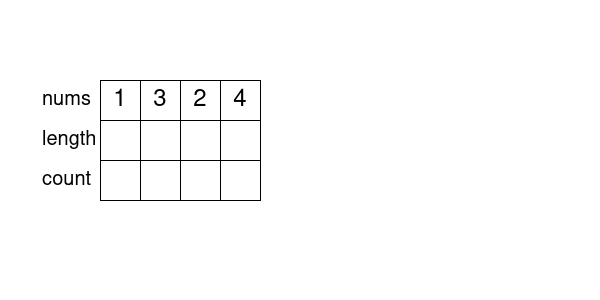

The diagram above was exported from draw.io. Its source (the exported page's mxGraphModel, read from the mxfile embedded in the PNG):
<mxGraphModel dx="1360" dy="751" grid="1" gridSize="10" guides="1" tooltips="1" connect="1" arrows="1" fold="1" page="1" pageScale="1" pageWidth="600" pageHeight="300" math="0" shadow="0">
  <root>
    <mxCell id="0" />
    <mxCell id="1" parent="0" />
    <mxCell id="y4JSV96lcPhyqdaNAE09-1" value="1" style="rounded=0;whiteSpace=wrap;html=1;fontSize=24;" parent="1" vertex="1">
      <mxGeometry x="100" y="80" width="40" height="40" as="geometry" />
    </mxCell>
    <mxCell id="y4JSV96lcPhyqdaNAE09-2" value="3" style="rounded=0;whiteSpace=wrap;html=1;fontSize=24;" parent="1" vertex="1">
      <mxGeometry x="140" y="80" width="40" height="40" as="geometry" />
    </mxCell>
    <mxCell id="y4JSV96lcPhyqdaNAE09-3" value="2" style="rounded=0;whiteSpace=wrap;html=1;fontSize=24;" parent="1" vertex="1">
      <mxGeometry x="180" y="80" width="40" height="40" as="geometry" />
    </mxCell>
    <mxCell id="y4JSV96lcPhyqdaNAE09-4" value="4" style="rounded=0;whiteSpace=wrap;html=1;fontSize=24;" parent="1" vertex="1">
      <mxGeometry x="220" y="80" width="40" height="40" as="geometry" />
    </mxCell>
    <mxCell id="y4JSV96lcPhyqdaNAE09-5" value="nums" style="text;html=1;strokeColor=none;fillColor=none;align=left;verticalAlign=middle;whiteSpace=wrap;rounded=0;fontSize=20;" parent="1" vertex="1">
      <mxGeometry x="40" y="80" width="60" height="40" as="geometry" />
    </mxCell>
    <mxCell id="y4JSV96lcPhyqdaNAE09-6" value="length" style="text;html=1;strokeColor=none;fillColor=none;align=left;verticalAlign=middle;whiteSpace=wrap;rounded=0;fontSize=20;" parent="1" vertex="1">
      <mxGeometry x="40" y="120" width="60" height="40" as="geometry" />
    </mxCell>
    <mxCell id="y4JSV96lcPhyqdaNAE09-7" value="&lt;div&gt;count&lt;/div&gt;" style="text;html=1;strokeColor=none;fillColor=none;align=left;verticalAlign=middle;whiteSpace=wrap;rounded=0;fontSize=20;" parent="1" vertex="1">
      <mxGeometry x="40" y="160" width="60" height="40" as="geometry" />
    </mxCell>
    <mxCell id="y4JSV96lcPhyqdaNAE09-8" value="" style="rounded=0;whiteSpace=wrap;html=1;fontSize=24;" parent="1" vertex="1">
      <mxGeometry x="100" y="120" width="40" height="40" as="geometry" />
    </mxCell>
    <mxCell id="y4JSV96lcPhyqdaNAE09-9" value="" style="rounded=0;whiteSpace=wrap;html=1;fontSize=24;" parent="1" vertex="1">
      <mxGeometry x="140" y="120" width="40" height="40" as="geometry" />
    </mxCell>
    <mxCell id="y4JSV96lcPhyqdaNAE09-10" value="" style="rounded=0;whiteSpace=wrap;html=1;fontSize=24;" parent="1" vertex="1">
      <mxGeometry x="180" y="120" width="40" height="40" as="geometry" />
    </mxCell>
    <mxCell id="y4JSV96lcPhyqdaNAE09-11" value="" style="rounded=0;whiteSpace=wrap;html=1;fontSize=24;" parent="1" vertex="1">
      <mxGeometry x="220" y="120" width="40" height="40" as="geometry" />
    </mxCell>
    <mxCell id="y4JSV96lcPhyqdaNAE09-12" value="" style="rounded=0;whiteSpace=wrap;html=1;fontSize=24;" parent="1" vertex="1">
      <mxGeometry x="100" y="160" width="40" height="40" as="geometry" />
    </mxCell>
    <mxCell id="y4JSV96lcPhyqdaNAE09-13" value="" style="rounded=0;whiteSpace=wrap;html=1;fontSize=24;" parent="1" vertex="1">
      <mxGeometry x="140" y="160" width="40" height="40" as="geometry" />
    </mxCell>
    <mxCell id="y4JSV96lcPhyqdaNAE09-14" value="" style="rounded=0;whiteSpace=wrap;html=1;fontSize=24;" parent="1" vertex="1">
      <mxGeometry x="180" y="160" width="40" height="40" as="geometry" />
    </mxCell>
    <mxCell id="y4JSV96lcPhyqdaNAE09-15" value="" style="rounded=0;whiteSpace=wrap;html=1;fontSize=24;" parent="1" vertex="1">
      <mxGeometry x="220" y="160" width="40" height="40" as="geometry" />
    </mxCell>
    <mxCell id="8nLggnxS4SWilzLX0Qtl-1" value="&amp;nbsp;" style="text;html=1;strokeColor=none;fillColor=none;align=left;verticalAlign=top;whiteSpace=wrap;rounded=0;fontSize=25;" vertex="1" parent="1">
      <mxGeometry x="320" y="40" width="240" height="240" as="geometry" />
    </mxCell>
  </root>
</mxGraphModel>